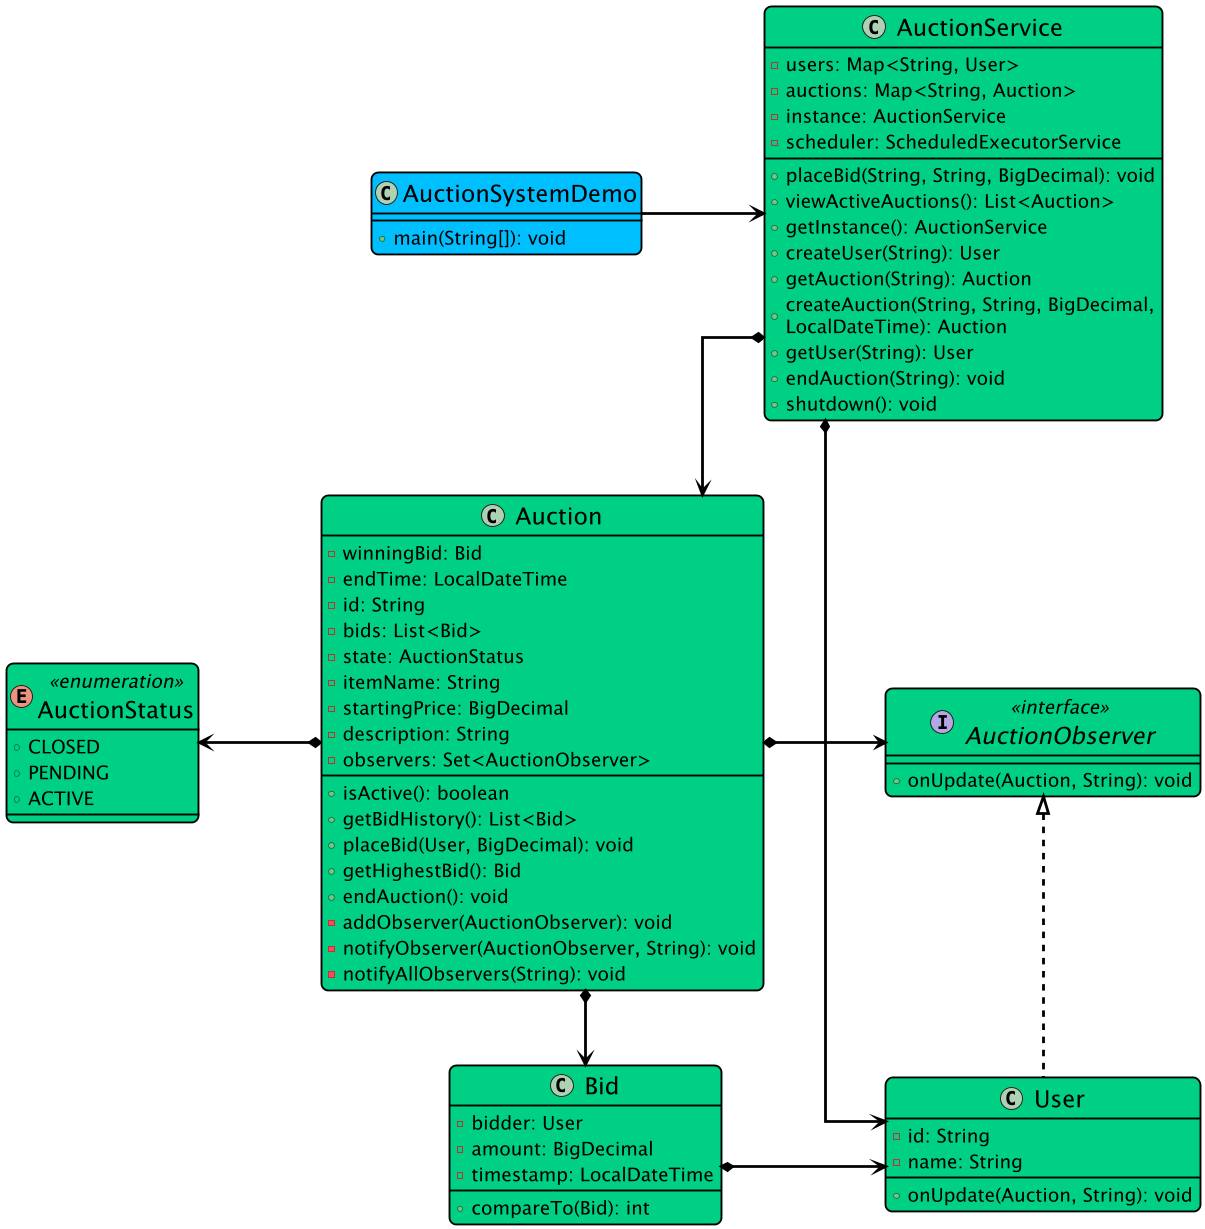

The diagram above was rendered by PlantUML. Its source (embedded in the PNG):
@startuml

top to bottom direction
skinparam linetype ortho

skinparam backgroundColor white
skinparam wrapWidth 500
skinparam roundCorner 15
skinparam defaultFontSize 20
skinparam defaultFontColor black
skinparam ArrowColor black
skinparam Padding 2
skinparam dpi 90
skinparam nodesep 130
skinparam ranksep 80

skinparam class {
  BackgroundColor #00d084
  BorderColor black
  ArrowColor black
  FontSize 25
  BorderThickness 2
  ArrowThickness 3
}

class Auction {
  - winningBid: Bid
  - endTime: LocalDateTime
  - id: String
  - bids: List<Bid>
  - state: AuctionStatus
  - itemName: String
  - startingPrice: BigDecimal
  - description: String
  - observers: Set<AuctionObserver>
  + isActive(): boolean
  + getBidHistory(): List<Bid>
  + placeBid(User, BigDecimal): void
  + getHighestBid(): Bid
  + endAuction(): void
  - addObserver(AuctionObserver): void
  - notifyObserver(AuctionObserver, String): void
  - notifyAllObservers(String): void
}
interface AuctionObserver << interface >> {
  + onUpdate(Auction, String): void
}
class AuctionService {
  - users: Map<String, User>
  - auctions: Map<String, Auction>
  - instance: AuctionService
  - scheduler: ScheduledExecutorService
  + placeBid(String, String, BigDecimal): void
  + viewActiveAuctions(): List<Auction>
  + getInstance(): AuctionService
  + createUser(String): User
  + getAuction(String): Auction
  + createAuction(String, String, BigDecimal, LocalDateTime): Auction
  + getUser(String): User
  + endAuction(String): void
  + shutdown(): void
}
enum AuctionStatus << enumeration >> {
  + CLOSED
  + PENDING
  + ACTIVE
}
class AuctionSystemDemo #00bfff {
  + main(String[]): void
}
class Bid {
  - bidder: User
  - amount: BigDecimal
  - timestamp: LocalDateTime
  + compareTo(Bid): int
}
class User {
  - id: String
  - name: String
  + onUpdate(Auction, String): void
}

Auction           *-[plain]right-> AuctionObserver
Auction           *-[plain]left-> AuctionStatus
Auction           *-[plain]-> Bid
AuctionService    *-[plain]-> Auction
AuctionService    *-[plain]-> User
Bid               *-[plain]right-> User
AuctionObserver   ^-[dashed]- User
AuctionSystemDemo  -[plain]right-> AuctionService
@enduml